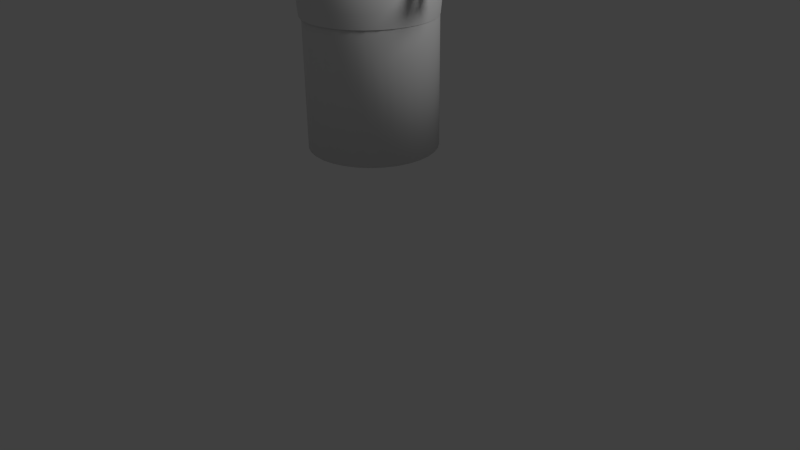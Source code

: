 # Source: placeholder_turrent.blend  (saved by Blender 2.62.0; exported with 4.5.12 LTS)
import bpy
from mathutils import Matrix  # noqa: F401  (used for matrix-valued properties, if any)

bpy.ops.wm.read_factory_settings(use_empty=True)
scene = bpy.context.scene
scene.name = 'Scene'

# ---- collections
col_collection_1 = bpy.data.collections.new('Collection 1'); scene.collection.children.link(col_collection_1)

# ---- materials (node trees are filled in below, after node groups)
mat_material = bpy.data.materials.new('Material')
mat_material.alpha_threshold = 0.0
mat_material.use_transparent_shadow = False
mat_material.roughness = 0.5
mat_material.line_color = (0.0, 0.0, 0.0, 1.0)

# ---- material node trees

# ---- world
world_world = bpy.data.worlds.new('World'); scene.world = world_world
world_world.color = (0.05088, 0.05088, 0.05088)
world_world.use_sun_shadow = False
world_world.sun_shadow_jitter_overblur = 0.0
world_world.cycles.sampling_method = 'MANUAL'
world_world.cycles.sample_map_resolution = 256

# ---- cameras
cam_camera_001 = bpy.data.cameras.new('Camera.001')
cam_camera_001.clip_end = 100.0
cam_camera_001.lens = 35.0
cam_camera_001.sensor_width = 32.0
cam_camera_001.sensor_height = 18.0
cam_camera_001.dof.focus_distance = 0.0
cam_camera_001.dof.aperture_fstop = 128.0
cam_camera = bpy.data.cameras.new('Camera')
cam_camera.clip_end = 100.0
cam_camera.lens = 35.0
cam_camera.sensor_width = 32.0
cam_camera.sensor_height = 18.0
cam_camera.ortho_scale = 7.314
cam_camera.dof.focus_distance = 0.0
cam_camera.dof.aperture_fstop = 128.0

# ---- lights
light_lamp_001 = bpy.data.lights.new('Lamp.001', 'POINT')
light_lamp_001.transmission_factor = 0.0
light_lamp_001.cutoff_distance = 30.0
light_lamp_001.energy = 100.0
light_lamp_001.shadow_buffer_clip_start = 1.001
light_lamp_001.shadow_soft_size = 1.0
light_lamp_001.shadow_maximum_resolution = 0.006
light_lamp_001.use_absolute_resolution = True
light_lamp_001.cycles.use_multiple_importance_sampling = False
light_lamp = bpy.data.lights.new('Lamp', 'POINT')
light_lamp.transmission_factor = 0.0
light_lamp.cutoff_distance = 30.0
light_lamp.energy = 100.0
light_lamp.shadow_buffer_clip_start = 1.001
light_lamp.shadow_soft_size = 1.0
light_lamp.shadow_maximum_resolution = 0.006
light_lamp.use_absolute_resolution = True
light_lamp.cycles.use_multiple_importance_sampling = False

# ---- meshes
me_cylinder = bpy.data.meshes.new('Cylinder')
me_cylinder.from_pydata([(0.6433, 0.1256, 1.181), (0.6433, 0.1068, 1.135), (0.6433, 0.06122, 1.117), (0.6433, 0.01568, 1.135), (0.6433, -0.003191, 1.181), (0.6433, 0.01568, 1.227), (0.6433, 0.06122, 1.245), (0.6433, 0.1068, 1.227), (1.178, 0.1256, 1.181), (1.178, 0.1068, 1.135), (1.178, 0.06122, 1.117), (1.178, 0.01568, 1.135), (1.178, -0.003191, 1.181), (1.178, 0.01568, 1.227), (1.178, 0.06122, 1.245), (1.178, 0.1068, 1.227), (0.6433, 0.06122, 1.181), (1.178, 0.06122, 1.181), (0.6433, -0.02848, 1.181), (0.6433, -0.04735, 1.135), (0.6433, -0.09289, 1.117), (0.6433, -0.1384, 1.135), (0.6433, -0.1573, 1.181), (0.6433, -0.1384, 1.227), (0.6433, -0.09289, 1.245), (0.6433, -0.04735, 1.227), (1.178, -0.02848, 1.181), (1.178, -0.04735, 1.135), (1.178, -0.09289, 1.117), (1.178, -0.1384, 1.135), (1.178, -0.1573, 1.181), (1.178, -0.1384, 1.227), (1.178, -0.09289, 1.245), (1.178, -0.04735, 1.227), (0.6433, -0.09289, 1.181), (1.178, -0.09289, 1.181), (4.817e-08, 0.7874, -0.7874), (0.1536, 0.7722, -0.7874), (0.3013, 0.7274, -0.7874), (0.4374, 0.6547, -0.7874), (0.5567, 0.5568, -0.7874), (0.6547, 0.4374, -0.7874), (0.7274, 0.3013, -0.7874), (0.7722, 0.1536, -0.7874), (0.7874, 6.418e-07, -0.7874), (0.7722, -0.1536, -0.7874), (0.7274, -0.3013, -0.7874), (0.6547, -0.4374, -0.7874), (0.5567, -0.5567, -0.7874), (0.4374, -0.6547, -0.7874), (0.3013, -0.7274, -0.7874), (0.1536, -0.7722, -0.7874), (-2.084e-07, -0.7874, -0.7874), (-0.1536, -0.7722, -0.7874), (-0.3013, -0.7274, -0.7874), (-0.4374, -0.6547, -0.7874), (-0.5568, -0.5567, -0.7874), (-0.6547, -0.4374, -0.7874), (-0.7274, -0.3013, -0.7874), (-0.7722, -0.1536, -0.7874), (-0.7874, 1.343e-06, -0.7874), (-0.7722, 0.1536, -0.7874), (-0.7274, 0.3013, -0.7874), (-0.6547, 0.4374, -0.7874), (-0.5567, 0.5568, -0.7874), (-0.4374, 0.6547, -0.7874), (-0.3013, 0.7274, -0.7874), (-0.1536, 0.7722, -0.7874), (1.312e-06, 0.7874, 0.7874), (0.1536, 0.7722, 0.7874), (0.3013, 0.7274, 0.7874), (0.4374, 0.6547, 0.7874), (0.5568, 0.5567, 0.7874), (0.6547, 0.4374, 0.7874), (0.7274, 0.3013, 0.7874), (0.7722, 0.1536, 0.7874), (0.7874, -1.185e-06, 0.7874), (0.7722, -0.1536, 0.7874), (0.7274, -0.3013, 0.7874), (0.6547, -0.4374, 0.7874), (0.5567, -0.5567, 0.7874), (0.4374, -0.6547, 0.7874), (0.3013, -0.7274, 0.7874), (0.1536, -0.7722, 0.7874), (7.803e-07, -0.7874, 0.7874), (-0.1536, -0.7722, 0.7874), (-0.3013, -0.7274, 0.7874), (-0.4374, -0.6547, 0.7874), (-0.5567, -0.5568, 0.7874), (-0.6547, -0.4374, 0.7874), (-0.7274, -0.3013, 0.7874), (-0.7722, -0.1536, 0.7874), (-0.7874, -2.65e-06, 0.7874), (-0.7722, 0.1536, 0.7874), (-0.7274, 0.3013, 0.7874), (-0.6547, 0.4374, 0.7874), (-0.5568, 0.5567, 0.7874), (-0.4374, 0.6547, 0.7874), (-0.3013, 0.7274, 0.7874), (-0.1536, 0.7722, 0.7874), (4.817e-08, 5.824e-07, -0.7874), (0.779, 0.1495, 0.7812), (0.7944, 0.1525, 0.9413), (0.779, 0.1495, 1.101), (0.7331, 0.1403, 1.255), (0.6588, 0.1255, 1.397), (0.5586, 0.1056, 1.522), (0.4366, 0.08137, 1.624), (0.2975, 0.05368, 1.7), (0.1464, 0.02364, 1.746), (0.1373, 0.05368, 1.746), (0.2796, 0.1126, 1.7), (0.4107, 0.1669, 1.624), (0.5256, 0.2145, 1.522), (0.6199, 0.2536, 1.397), (0.69, 0.2826, 1.255), (0.7331, 0.3005, 1.101), (0.7477, 0.3065, 0.9413), (0.7331, 0.3005, 0.7812), (0.6588, 0.4397, 0.7812), (0.6719, 0.4484, 0.9413), (0.6588, 0.4397, 1.101), (0.6199, 0.4137, 1.255), (0.5568, 0.3716, 1.397), (0.472, 0.3149, 1.522), (0.3685, 0.2458, 1.624), (0.2506, 0.1669, 1.7), (0.1225, 0.08137, 1.746), (0.1026, 0.1056, 1.746), (0.2115, 0.2145, 1.7), (0.3118, 0.3149, 1.624), (0.3998, 0.4028, 1.522), (0.472, 0.475, 1.397), (0.5256, 0.5286, 1.255), (0.5586, 0.5617, 1.101), (0.5698, 0.5728, 0.9413), (0.5586, 0.5617, 0.7812), (0.4366, 0.6618, 0.7812), (0.4454, 0.6749, 0.9413), (0.4366, 0.6618, 1.101), (0.4107, 0.6229, 1.255), (0.3685, 0.5599, 1.397), (0.3118, 0.475, 1.522), (0.2427, 0.3716, 1.624), (0.1639, 0.2536, 1.7), (0.07835, 0.1255, 1.746), (0.05066, 0.1403, 1.746), (0.1096, 0.2826, 1.7), (0.1639, 0.4137, 1.624), (0.2115, 0.5286, 1.522), (0.2506, 0.6229, 1.397), (0.2796, 0.693, 1.255), (0.2975, 0.7362, 1.101), (0.3035, 0.7507, 0.9413), (0.2975, 0.7362, 0.7812), (0.1464, 0.782, 0.7812), (0.1495, 0.7974, 0.9413), (0.1464, 0.782, 1.101), (0.1373, 0.7362, 1.255), (0.1225, 0.6618, 1.397), (0.1026, 0.5617, 1.522), (0.07835, 0.4397, 1.624), (0.05066, 0.3005, 1.7), (0.02062, 0.1495, 1.746), (-0.01062, 0.1525, 1.746), (-0.01062, 0.3065, 1.7), (-0.01062, 0.4484, 1.624), (-0.01062, 0.5728, 1.522), (-0.01062, 0.6749, 1.397), (-0.01062, 0.7507, 1.255), (-0.01062, 0.7974, 1.101), (-0.01062, 0.8132, 0.9413), (-0.01062, 0.7974, 0.7812), (-0.1677, 0.782, 0.7812), (-0.1708, 0.7974, 0.9413), (-0.1677, 0.782, 1.101), (-0.1586, 0.7362, 1.255), (-0.1438, 0.6618, 1.397), (-0.1239, 0.5617, 1.522), (-0.09958, 0.4397, 1.624), (-0.0719, 0.3005, 1.7), (-0.04186, 0.1495, 1.746), (-0.0719, 0.1403, 1.746), (-0.1308, 0.2826, 1.7), (-0.1851, 0.4137, 1.624), (-0.2327, 0.5286, 1.522), (-0.2718, 0.6229, 1.397), (-0.3008, 0.693, 1.255), (-0.3187, 0.7362, 1.101), (-0.3247, 0.7507, 0.9413), (-0.3187, 0.7362, 0.7812), (-0.4579, 0.6618, 0.7812), (-0.4666, 0.6749, 0.9413), (-0.4579, 0.6618, 1.101), (-0.4319, 0.6229, 1.255), (-0.3898, 0.5599, 1.397), (-0.3331, 0.475, 1.522), (-0.264, 0.3716, 1.624), (-0.1851, 0.2536, 1.7), (-0.09958, 0.1255, 1.746), (-0.1239, 0.1056, 1.746), (-0.2327, 0.2145, 1.7), (-0.3331, 0.3149, 1.624), (-0.421, 0.4028, 1.522), (-0.4932, 0.475, 1.397), (-0.5468, 0.5286, 1.255), (-0.5799, 0.5617, 1.101), (-0.591, 0.5728, 0.9413), (-0.5799, 0.5617, 0.7812), (-0.68, 0.4397, 0.7812), (-0.6931, 0.4484, 0.9413), (-0.68, 0.4397, 1.101), (-0.6412, 0.4137, 1.255), (-0.5781, 0.3716, 1.397), (-0.4932, 0.3149, 1.522), (-0.3898, 0.2458, 1.624), (-0.2718, 0.1669, 1.7), (-0.1438, 0.08137, 1.746), (-0.1586, 0.05368, 1.746), (-0.3008, 0.1126, 1.7), (-0.4319, 0.1669, 1.624), (-0.5468, 0.2145, 1.522), (-0.6412, 0.2536, 1.397), (-0.7112, 0.2826, 1.255), (-0.7544, 0.3005, 1.101), (-0.769, 0.3065, 0.9413), (-0.7544, 0.3005, 0.7812), (-0.8002, 0.1495, 0.7812), (-0.8157, 0.1525, 0.9413), (-0.8002, 0.1495, 1.101), (-0.7544, 0.1403, 1.255), (-0.68, 0.1255, 1.397), (-0.5799, 0.1056, 1.522), (-0.4579, 0.08137, 1.624), (-0.3187, 0.05368, 1.7), (-0.1677, 0.02364, 1.746), (-0.1708, -0.007598, 1.746), (-0.3247, -0.007598, 1.7), (-0.4666, -0.007598, 1.624), (-0.591, -0.007598, 1.522), (-0.6931, -0.007598, 1.397), (-0.769, -0.007599, 1.255), (-0.8157, -0.007599, 1.101), (-0.8314, -0.007598, 0.9413), (-0.8157, -0.007598, 0.7812), (-0.8002, -0.1647, 0.7812), (-0.8157, -0.1677, 0.9413), (-0.8002, -0.1647, 1.101), (-0.7544, -0.1555, 1.255), (-0.68, -0.1407, 1.397), (-0.5799, -0.1208, 1.522), (-0.4579, -0.09656, 1.624), (-0.3187, -0.06888, 1.7), (-0.1677, -0.03884, 1.746), (-0.1586, -0.06888, 1.746), (-0.3008, -0.1278, 1.7), (-0.4319, -0.1821, 1.624), (-0.5468, -0.2297, 1.522), (-0.6412, -0.2688, 1.397), (-0.7112, -0.2978, 1.255), (-0.7544, -0.3157, 1.101), (-0.769, -0.3217, 0.9413), (-0.7544, -0.3157, 0.7812), (-0.68, -0.4549, 0.7812), (-0.6931, -0.4636, 0.9413), (-0.68, -0.4549, 1.101), (-0.6412, -0.4289, 1.255), (-0.5781, -0.3868, 1.397), (-0.4932, -0.3301, 1.522), (-0.3898, -0.261, 1.624), (-0.2718, -0.1821, 1.7), (-0.1438, -0.09656, 1.746), (-0.1239, -0.1208, 1.746), (-0.2327, -0.2297, 1.7), (-0.3331, -0.3301, 1.624), (-0.421, -0.418, 1.522), (-0.4932, -0.4902, 1.397), (-0.5468, -0.5438, 1.255), (-0.5799, -0.5769, 1.101), (-0.591, -0.588, 0.9413), (-0.5799, -0.5769, 0.7812), (-0.4579, -0.677, 0.7812), (-0.4666, -0.6901, 0.9413), (-0.4579, -0.677, 1.101), (-0.4319, -0.6381, 1.255), (-0.3898, -0.5751, 1.397), (-0.3331, -0.4902, 1.522), (-0.264, -0.3868, 1.624), (-0.1851, -0.2688, 1.7), (-0.09958, -0.1407, 1.746), (-0.0719, -0.1555, 1.746), (-0.1308, -0.2978, 1.7), (-0.1851, -0.4289, 1.624), (-0.2327, -0.5438, 1.522), (-0.2718, -0.6381, 1.397), (-0.3008, -0.7082, 1.255), (-0.3187, -0.7514, 1.101), (-0.3247, -0.7659, 0.9413), (-0.3187, -0.7514, 0.7812), (-0.1677, -0.7972, 0.7812), (-0.1708, -0.8126, 0.9413), (-0.1677, -0.7972, 1.101), (-0.1586, -0.7514, 1.255), (-0.1438, -0.677, 1.397), (-0.1239, -0.5769, 1.522), (-0.09958, -0.4549, 1.624), (-0.0719, -0.3157, 1.7), (-0.04186, -0.1647, 1.746), (-0.01062, -0.1677, 1.746), (-0.01062, -0.3217, 1.7), (-0.01062, -0.4636, 1.624), (-0.01062, -0.588, 1.522), (-0.01062, -0.6901, 1.397), (-0.01062, -0.7659, 1.255), (-0.01062, -0.8126, 1.101), (-0.01062, -0.8284, 0.9413), (-0.01062, -0.8126, 0.7812), (0.1464, -0.7972, 0.7812), (0.1495, -0.8126, 0.9413), (0.1464, -0.7972, 1.101), (0.1373, -0.7514, 1.255), (0.1225, -0.677, 1.397), (0.1026, -0.5769, 1.522), (0.07835, -0.4549, 1.624), (0.05066, -0.3157, 1.7), (0.02062, -0.1647, 1.746), (0.05066, -0.1555, 1.746), (0.1096, -0.2978, 1.7), (0.1639, -0.4289, 1.624), (0.2115, -0.5438, 1.522), (0.2506, -0.6381, 1.397), (0.2796, -0.7082, 1.255), (0.2975, -0.7514, 1.101), (0.3035, -0.7659, 0.9413), (0.2975, -0.7514, 0.7812), (0.4366, -0.677, 0.7812), (0.4454, -0.6901, 0.9413), (0.4366, -0.677, 1.101), (0.4107, -0.6381, 1.255), (0.3685, -0.5751, 1.397), (0.3118, -0.4902, 1.522), (0.2427, -0.3868, 1.624), (0.1639, -0.2688, 1.7), (0.07835, -0.1407, 1.746), (0.1026, -0.1208, 1.746), (0.2115, -0.2297, 1.7), (0.3118, -0.3301, 1.624), (0.3998, -0.418, 1.522), (0.472, -0.4902, 1.397), (0.5256, -0.5438, 1.255), (0.5586, -0.5769, 1.101), (0.5698, -0.588, 0.9413), (0.5586, -0.5769, 0.7812), (0.6588, -0.4549, 0.7812), (0.6719, -0.4636, 0.9413), (0.6588, -0.4549, 1.101), (0.6199, -0.4289, 1.255), (0.5568, -0.3868, 1.397), (0.472, -0.3301, 1.522), (0.3685, -0.261, 1.624), (0.2506, -0.1821, 1.7), (0.1225, -0.09656, 1.746), (0.1373, -0.06888, 1.746), (0.2796, -0.1278, 1.7), (0.4107, -0.1821, 1.624), (0.5256, -0.2297, 1.522), (0.6199, -0.2688, 1.397), (0.69, -0.2978, 1.255), (0.7331, -0.3157, 1.101), (0.7477, -0.3217, 0.9413), (0.7331, -0.3157, 0.7812), (0.779, -0.1647, 0.7812), (0.7944, -0.1677, 0.9413), (0.779, -0.1647, 1.101), (0.7331, -0.1555, 1.255), (0.6588, -0.1407, 1.397), (0.5586, -0.1208, 1.522), (0.4366, -0.09656, 1.624), (0.2975, -0.06888, 1.7), (0.1464, -0.03884, 1.746), (-0.01062, -0.007598, 1.762), (0.1495, -0.007598, 1.746), (0.3035, -0.007598, 1.7), (0.4454, -0.007598, 1.624), (0.5698, -0.007598, 1.522), (0.6719, -0.007598, 1.397), (0.7477, -0.007598, 1.255), (0.7944, -0.007598, 1.101), (0.8102, -0.007598, 0.9413), (0.7944, -0.007598, 0.7812), (-8.664, -0.2432, -4.138)], [], [(16, 0, 1), (17, 9, 8), (16, 1, 2), (17, 10, 9), (16, 2, 3), (17, 11, 10), (16, 3, 4), (17, 12, 11), (16, 4, 5), (17, 13, 12), (16, 5, 6), (17, 14, 13), (16, 6, 7), (17, 15, 14), (7, 0, 16), (17, 8, 15), (0, 8, 9, 1), (1, 9, 10, 2), (2, 10, 11, 3), (3, 11, 12, 4), (4, 12, 13, 5), (5, 13, 14, 6), (6, 14, 15, 7), (8, 0, 7, 15), (34, 18, 19), (35, 27, 26), (34, 19, 20), (35, 28, 27), (34, 20, 21), (35, 29, 28), (34, 21, 22), (35, 30, 29), (34, 22, 23), (35, 31, 30), (34, 23, 24), (35, 32, 31), (34, 24, 25), (35, 33, 32), (25, 18, 34), (35, 26, 33), (18, 26, 27, 19), (19, 27, 28, 20), (20, 28, 29, 21), (21, 29, 30, 22), (22, 30, 31, 23), (23, 31, 32, 24), (24, 32, 33, 25), (26, 18, 25, 33), (100, 36, 37), (100, 37, 38), (100, 38, 39), (100, 39, 40), (100, 40, 41), (100, 41, 42), (100, 42, 43), (100, 43, 44), (100, 44, 45), (100, 45, 46), (100, 46, 47), (100, 47, 48), (100, 48, 49), (100, 49, 50), (100, 50, 51), (100, 51, 52), (100, 52, 53), (100, 53, 54), (100, 54, 55), (100, 55, 56), (100, 56, 57), (100, 57, 58), (100, 58, 59), (100, 59, 60), (100, 60, 61), (100, 61, 62), (100, 62, 63), (100, 63, 64), (100, 64, 65), (100, 65, 66), (100, 66, 67), (67, 36, 100), (36, 68, 69, 37), (37, 69, 70, 38), (38, 70, 71, 39), (39, 71, 72, 40), (40, 72, 73, 41), (41, 73, 74, 42), (42, 74, 75, 43), (43, 75, 76, 44), (44, 76, 77, 45), (45, 77, 78, 46), (46, 78, 79, 47), (47, 79, 80, 48), (48, 80, 81, 49), (49, 81, 82, 50), (50, 82, 83, 51), (51, 83, 84, 52), (52, 84, 85, 53), (53, 85, 86, 54), (54, 86, 87, 55), (55, 87, 88, 56), (56, 88, 89, 57), (57, 89, 90, 58), (58, 90, 91, 59), (59, 91, 92, 60), (60, 92, 93, 61), (61, 93, 94, 62), (62, 94, 95, 63), (63, 95, 96, 64), (64, 96, 97, 65), (65, 97, 98, 66), (66, 98, 99, 67), (68, 36, 67, 99), (101, 102, 388, 389), (387, 388, 102, 103), (385, 386, 104, 105), (384, 385, 105, 106), (383, 384, 106, 107), (382, 383, 107, 108), (381, 382, 108, 109), (380, 381, 109), (380, 109, 110), (109, 108, 111, 110), (108, 107, 112, 111), (107, 106, 113, 112), (106, 105, 114, 113), (105, 104, 115, 114), (104, 103, 116, 115), (103, 102, 117, 116), (102, 101, 118, 117), (117, 118, 119, 120), (116, 117, 120, 121), (115, 116, 121, 122), (114, 115, 122, 123), (113, 114, 123, 124), (112, 113, 124, 125), (111, 112, 125, 126), (110, 111, 126, 127), (380, 110, 127), (380, 127, 128), (127, 126, 129, 128), (126, 125, 130, 129), (125, 124, 131, 130), (124, 123, 132, 131), (123, 122, 133, 132), (122, 121, 134, 133), (121, 120, 135, 134), (120, 119, 136, 135), (135, 136, 137, 138), (134, 135, 138, 139), (133, 134, 139, 140), (132, 133, 140, 141), (131, 132, 141, 142), (130, 131, 142, 143), (129, 130, 143, 144), (128, 129, 144, 145), (380, 128, 145), (380, 145, 146), (145, 144, 147, 146), (144, 143, 148, 147), (143, 142, 149, 148), (142, 141, 150, 149), (141, 140, 151, 150), (140, 139, 152, 151), (139, 138, 153, 152), (138, 137, 154, 153), (153, 154, 155, 156), (152, 153, 156, 157), (151, 152, 157, 158), (150, 151, 158, 159), (149, 150, 159, 160), (148, 149, 160, 161), (147, 148, 161, 162), (146, 147, 162, 163), (380, 146, 163), (380, 163, 164), (163, 162, 165, 164), (162, 161, 166, 165), (161, 160, 167, 166), (160, 159, 168, 167), (159, 158, 169, 168), (158, 157, 170, 169), (157, 156, 171, 170), (156, 155, 172, 171), (171, 172, 173, 174), (170, 171, 174, 175), (169, 170, 175, 176), (168, 169, 176, 177), (167, 168, 177, 178), (166, 167, 178, 179), (165, 166, 179, 180), (164, 165, 180, 181), (380, 164, 181), (380, 181, 182), (181, 180, 183, 182), (180, 179, 184, 183), (179, 178, 185, 184), (178, 177, 186, 185), (177, 176, 187, 186), (176, 175, 188, 187), (175, 174, 189, 188), (174, 173, 190, 189), (189, 190, 191, 192), (188, 189, 192, 193), (187, 188, 193, 194), (186, 187, 194, 195), (185, 186, 195, 196), (184, 185, 196, 197), (183, 184, 197, 198), (182, 183, 198, 199), (380, 182, 199), (380, 199, 200), (199, 198, 201, 200), (198, 197, 202, 201), (197, 196, 203, 202), (196, 195, 204, 203), (195, 194, 205, 204), (194, 193, 206, 205), (193, 192, 207, 206), (192, 191, 208, 207), (207, 208, 209, 210), (206, 207, 210, 211), (205, 206, 211, 212), (204, 205, 212, 213), (203, 204, 213, 214), (202, 203, 214, 215), (201, 202, 215, 216), (200, 201, 216, 217), (380, 200, 217), (380, 217, 218), (217, 216, 219, 218), (216, 215, 220, 219), (215, 214, 221, 220), (214, 213, 222, 221), (213, 212, 223, 222), (212, 211, 224, 223), (211, 210, 225, 224), (210, 209, 226, 225), (225, 226, 227, 228), (224, 225, 228, 229), (223, 224, 229, 230), (222, 223, 230, 231), (221, 222, 231, 232), (220, 221, 232, 233), (219, 220, 233, 234), (218, 219, 234, 235), (380, 218, 235), (380, 235, 236), (235, 234, 237, 236), (234, 233, 238, 237), (233, 232, 239, 238), (232, 231, 240, 239), (231, 230, 241, 240), (230, 229, 242, 241), (229, 228, 243, 242), (228, 227, 244, 243), (243, 244, 245, 246), (242, 243, 246, 247), (241, 242, 247, 248), (240, 241, 248, 249), (239, 240, 249, 250), (238, 239, 250, 251), (237, 238, 251, 252), (236, 237, 252, 253), (380, 236, 253), (380, 253, 254), (253, 252, 255, 254), (252, 251, 256, 255), (251, 250, 257, 256), (250, 249, 258, 257), (249, 248, 259, 258), (248, 247, 260, 259), (247, 246, 261, 260), (246, 245, 262, 261), (261, 262, 263, 264), (260, 261, 264, 265), (259, 260, 265, 266), (258, 259, 266, 267), (257, 258, 267, 268), (256, 257, 268, 269), (255, 256, 269, 270), (254, 255, 270, 271), (380, 254, 271), (380, 271, 272), (271, 270, 273, 272), (270, 269, 274, 273), (269, 268, 275, 274), (268, 267, 276, 275), (267, 266, 277, 276), (266, 265, 278, 277), (265, 264, 279, 278), (264, 263, 280, 279), (279, 280, 281, 282), (278, 279, 282, 283), (277, 278, 283, 284), (276, 277, 284, 285), (275, 276, 285, 286), (274, 275, 286, 287), (273, 274, 287, 288), (272, 273, 288, 289), (380, 272, 289), (380, 289, 290), (289, 288, 291, 290), (288, 287, 292, 291), (287, 286, 293, 292), (286, 285, 294, 293), (285, 284, 295, 294), (284, 283, 296, 295), (283, 282, 297, 296), (282, 281, 298, 297), (297, 298, 299, 300), (296, 297, 300, 301), (295, 296, 301, 302), (294, 295, 302, 303), (293, 294, 303, 304), (292, 293, 304, 305), (291, 292, 305, 306), (290, 291, 306, 307), (380, 290, 307), (380, 307, 308), (307, 306, 309, 308), (306, 305, 310, 309), (305, 304, 311, 310), (304, 303, 312, 311), (303, 302, 313, 312), (302, 301, 314, 313), (301, 300, 315, 314), (300, 299, 316, 315), (315, 316, 317, 318), (314, 315, 318, 319), (313, 314, 319, 320), (312, 313, 320, 321), (311, 312, 321, 322), (310, 311, 322, 323), (309, 310, 323, 324), (308, 309, 324, 325), (380, 308, 325), (380, 325, 326), (325, 324, 327, 326), (324, 323, 328, 327), (323, 322, 329, 328), (322, 321, 330, 329), (321, 320, 331, 330), (320, 319, 332, 331), (319, 318, 333, 332), (318, 317, 334, 333), (333, 334, 335, 336), (332, 333, 336, 337), (331, 332, 337, 338), (330, 331, 338, 339), (329, 330, 339, 340), (328, 329, 340, 341), (327, 328, 341, 342), (326, 327, 342, 343), (380, 326, 343), (380, 343, 344), (343, 342, 345, 344), (342, 341, 346, 345), (341, 340, 347, 346), (340, 339, 348, 347), (339, 338, 349, 348), (338, 337, 350, 349), (337, 336, 351, 350), (336, 335, 352, 351), (351, 352, 353, 354), (350, 351, 354, 355), (349, 350, 355, 356), (348, 349, 356, 357), (347, 348, 357, 358), (346, 347, 358, 359), (345, 346, 359, 360), (344, 345, 360, 361), (380, 344, 361), (380, 361, 362), (361, 360, 363, 362), (360, 359, 364, 363), (359, 358, 365, 364), (358, 357, 366, 365), (357, 356, 367, 366), (356, 355, 368, 367), (355, 354, 369, 368), (354, 353, 370, 369), (369, 370, 371, 372), (368, 369, 372, 373), (367, 368, 373, 374), (366, 367, 374, 375), (365, 366, 375, 376), (364, 365, 376, 377), (363, 364, 377, 378), (362, 363, 378, 379), (380, 362, 379), (380, 379, 381), (379, 378, 382, 381), (378, 377, 383, 382), (377, 376, 384, 383), (376, 375, 385, 384), (375, 374, 386, 385), (373, 372, 388, 387), (372, 371, 389, 388)])
me_cylinder.polygons.foreach_set('use_smooth', [0, 0, 0, 0, 0, 0, 0, 0, 0, 0, 0, 0, 0, 0, 0, 0, 0, 0, 0, 0, 0, 0, 0, 0, 0, 0, 0, 0, 0, 0, 0, 0, 0, 0, 0, 0, 0, 0, 0, 0, 0, 0, 0, 0, 0, 0, 0, 0, 1, 1, 1, 1, 1, 1, 1, 1, 1, 1, 1, 1, 1, 1, 1, 1, 1, 1, 1, 1, 1, 1, 1, 1, 1, 1, 1, 1, 1, 1, 1, 1, 1, 1, 1, 1, 1, 1, 1, 1, 1, 1, 1, 1, 1, 1, 1, 1, 1, 1, 1, 1, 1, 1, 1, 1, 1, 1, 1, 1, 1, 1, 1, 1, 1, 1, 1, 1, 1, 1, 1, 1, 1, 1, 1, 1, 1, 1, 1, 1, 1, 1, 1, 1, 1, 1, 1, 1, 1, 1, 1, 1, 1, 1, 1, 1, 1, 1, 1, 1, 1, 1, 1, 1, 1, 1, 1, 1, 1, 1, 1, 1, 1, 1, 1, 1, 1, 1, 1, 1, 1, 1, 1, 1, 1, 1, 1, 1, 1, 1, 1, 1, 1, 1, 1, 1, 1, 1, 1, 1, 1, 1, 1, 1, 1, 1, 1, 1, 1, 1, 1, 1, 1, 1, 1, 1, 1, 1, 1, 1, 1, 1, 1, 1, 1, 1, 1, 1, 1, 1, 1, 1, 1, 1, 1, 1, 1, 1, 1, 1, 1, 1, 1, 1, 1, 1, 1, 1, 1, 1, 1, 1, 1, 1, 1, 1, 1, 1, 1, 1, 1, 1, 1, 1, 1, 1, 1, 1, 1, 1, 1, 1, 1, 1, 1, 1, 1, 1, 1, 1, 1, 1, 1, 1, 1, 1, 1, 1, 1, 1, 1, 1, 1, 1, 1, 1, 1, 1, 1, 1, 1, 1, 1, 1, 1, 1, 1, 1, 1, 1, 1, 1, 1, 1, 1, 1, 1, 1, 1, 1, 1, 1, 1, 1, 1, 1, 1, 1, 1, 1, 1, 1, 1, 1, 1, 1, 1, 1, 1, 1, 1, 1, 1, 1, 1, 1, 1, 1, 1, 1, 1, 1, 1, 1, 1, 1, 1, 1, 1, 1, 1, 1, 1, 1, 1, 1, 1, 1, 1, 1, 1, 1, 1, 1, 1, 1, 1, 1, 1, 1, 1, 1, 1, 1, 1, 1, 1, 1, 1, 1, 1, 1, 1, 1, 1, 1, 1, 1, 1, 1, 1, 1, 1, 1, 1, 1, 1, 1, 1, 1])
_uv = me_cylinder.uv_layers.new(name='UVMap')
_uv.uv.foreach_set('vector', [0.5419, 0.7721, 0.5812, 0.7721, 0.5697, 0.7542, 0.5419, 0.7721, 0.5697, 0.7542, 0.5812, 0.7721, 0.5419, 0.7721, 0.5697, 0.7542, 0.5419, 0.7468, 0.5419, 0.7721, 0.5419, 0.7468, 0.5697, 0.7542, 0.5419, 0.7721, 0.5419, 0.7468, 0.5142, 0.7542, 0.5419, 0.7721, 0.5142, 0.7542, 0.5419, 0.7468, 0.5419, 0.7721, 0.5142, 0.7542, 0.5027, 0.7721, 0.5419, 0.7721, 0.5027, 0.7721, 0.5142, 0.7542, 0.5419, 0.7721, 0.5027, 0.7721, 0.5142, 0.7899, 0.5419, 0.7721, 0.5142, 0.7899, 0.5027, 0.7721, 0.5419, 0.7721, 0.5142, 0.7899, 0.5419, 0.7973, 0.5419, 0.7721, 0.5419, 0.7973, 0.5142, 0.7899, 0.5419, 0.7721, 0.5419, 0.7973, 0.5697, 0.7899, 0.5419, 0.7721, 0.5697, 0.7899, 0.5419, 0.7973, 0.5697, 0.7899, 0.5812, 0.7721, 0.5419, 0.7721, 0.5419, 0.7721, 0.5812, 0.7721, 0.5697, 0.7899, 0.5812, 0.7721, 0.5812, 0.7721, 0.5697, 0.7542, 0.5697, 0.7542, 0.5697, 0.7542, 0.5697, 0.7542, 0.5419, 0.7468, 0.5419, 0.7468, 0.5419, 0.7468, 0.5419, 0.7468, 0.5142, 0.7542, 0.5142, 0.7542, 0.5142, 0.7542, 0.5142, 0.7542, 0.5027, 0.7721, 0.5027, 0.7721, 0.5027, 0.7721, 0.5027, 0.7721, 0.5142, 0.7899, 0.5142, 0.7899, 0.5142, 0.7899, 0.5142, 0.7899, 0.5419, 0.7973, 0.5419, 0.7973, 0.5419, 0.7973, 0.5419, 0.7973, 0.5697, 0.7899, 0.5697, 0.7899, 0.5812, 0.7721, 0.5812, 0.7721, 0.5697, 0.7899, 0.5697, 0.7899, 0.448, 0.7721, 0.4873, 0.7721, 0.4758, 0.7542, 0.448, 0.7721, 0.4758, 0.7542, 0.4873, 0.7721, 0.448, 0.7721, 0.4758, 0.7542, 0.448, 0.7468, 0.448, 0.7721, 0.448, 0.7468, 0.4758, 0.7542, 0.448, 0.7721, 0.448, 0.7468, 0.4203, 0.7542, 0.448, 0.7721, 0.4203, 0.7542, 0.448, 0.7468, 0.448, 0.7721, 0.4203, 0.7542, 0.4088, 0.7721, 0.448, 0.7721, 0.4088, 0.7721, 0.4203, 0.7542, 0.448, 0.7721, 0.4088, 0.7721, 0.4203, 0.7899, 0.448, 0.7721, 0.4203, 0.7899, 0.4088, 0.7721, 0.448, 0.7721, 0.4203, 0.7899, 0.448, 0.7973, 0.448, 0.7721, 0.448, 0.7973, 0.4203, 0.7899, 0.448, 0.7721, 0.448, 0.7973, 0.4758, 0.7899, 0.448, 0.7721, 0.4758, 0.7899, 0.448, 0.7973, 0.4758, 0.7899, 0.4873, 0.7721, 0.448, 0.7721, 0.448, 0.7721, 0.4873, 0.7721, 0.4758, 0.7899, 0.4873, 0.7721, 0.4873, 0.7721, 0.4758, 0.7542, 0.4758, 0.7542, 0.4758, 0.7542, 0.4758, 0.7542, 0.448, 0.7468, 0.448, 0.7468, 0.448, 0.7468, 0.448, 0.7468, 0.4203, 0.7542, 0.4203, 0.7542, 0.4203, 0.7542, 0.4203, 0.7542, 0.4088, 0.7721, 0.4088, 0.7721, 0.4088, 0.7721, 0.4088, 0.7721, 0.4203, 0.7899, 0.4203, 0.7899, 0.4203, 0.7899, 0.4203, 0.7899, 0.448, 0.7973, 0.448, 0.7973, 0.448, 0.7973, 0.448, 0.7973, 0.4758, 0.7899, 0.4758, 0.7899, 0.4873, 0.7721, 0.4873, 0.7721, 0.4758, 0.7899, 0.4758, 0.7899, 0.5046, 0.0, 0.9842, 0.0, 0.975, 0.0, 0.5046, 0.0, 0.975, 0.0, 0.9477, 0.0, 0.5046, 0.0, 0.9477, 0.0, 0.9034, 0.0, 0.5046, 0.0, 0.9034, 0.0, 0.8438, 0.0, 0.5046, 0.0, 0.8438, 0.0, 0.7711, 0.0, 0.5046, 0.0, 0.7711, 0.0, 0.6882, 0.0, 0.5046, 0.0, 0.6882, 0.0, 0.5982, 0.0, 0.5046, 0.0, 0.5982, 0.0, 0.5046, 0.0, 0.5046, 0.0, 0.5046, 0.0, 0.4111, 0.0, 0.5046, 0.0, 0.4111, 0.0, 0.3211, 0.0, 0.5046, 0.0, 0.3211, 0.0, 0.2382, 0.0, 0.5046, 0.0, 0.2382, 0.0, 0.1655, 0.0, 0.5046, 0.0, 0.1655, 0.0, 0.1058, 0.0, 0.5046, 0.0, 0.1058, 0.0, 0.06152, 0.0, 0.5046, 0.0, 0.06152, 0.0, 0.03422, 0.0, 0.5046, 0.0, 0.03422, 0.0, 0.02501, 0.0, 0.5046, 0.0, 0.02501, 0.0, 0.03422, 0.0, 0.5046, 0.0, 0.03422, 0.0, 0.06152, 0.0, 0.5046, 0.0, 0.06152, 0.0, 0.1058, 0.0, 0.5046, 0.0, 0.1058, 0.0, 0.1655, 0.0, 0.5046, 0.0, 0.1655, 0.0, 0.2382, 0.0, 0.5046, 0.0, 0.2382, 0.0, 0.3211, 0.0, 0.5046, 0.0, 0.3211, 0.0, 0.4111, 0.0, 0.5046, 0.0, 0.4111, 0.0, 0.5046, 0.0, 0.5046, 0.0, 0.5046, 0.0, 0.5982, 0.0, 0.5046, 0.0, 0.5982, 0.0, 0.6882, 0.0, 0.5046, 0.0, 0.6882, 0.0, 0.7711, 0.0, 0.5046, 0.0, 0.7711, 0.0, 0.8438, 0.0, 0.5046, 0.0, 0.8438, 0.0, 0.9034, 0.0, 0.5046, 0.0, 0.9034, 0.0, 0.9477, 0.0, 0.5046, 0.0, 0.9477, 0.0, 0.975, 0.0, 0.975, 0.0, 0.9842, 0.0, 0.5046, 0.0, 0.9842, 0.0, 0.9842, 0.6177, 0.975, 0.6177, 0.975, 0.0, 0.975, 0.0, 0.975, 0.6177, 0.9477, 0.6177, 0.9477, 0.0, 0.9477, 0.0, 0.9477, 0.6177, 0.9034, 0.6177, 0.9034, 0.0, 0.9034, 0.0, 0.9034, 0.6177, 0.8438, 0.6177, 0.8438, 0.0, 0.8438, 0.0, 0.8438, 0.6177, 0.7711, 0.6177, 0.7711, 0.0, 0.7711, 0.0, 0.7711, 0.6177, 0.6882, 0.6177, 0.6882, 0.0, 0.6882, 0.0, 0.6882, 0.6177, 0.5982, 0.6177, 0.5982, 0.0, 0.5982, 0.0, 0.5982, 0.6177, 0.5046, 0.6177, 0.5046, 0.0, 0.5046, 0.0, 0.5046, 0.6177, 0.4111, 0.6177, 0.4111, 0.0, 0.4111, 0.0, 0.4111, 0.6177, 0.3211, 0.6177, 0.3211, 0.0, 0.3211, 0.0, 0.3211, 0.6177, 0.2382, 0.6177, 0.2382, 0.0, 0.2382, 0.0, 0.2382, 0.6177, 0.1655, 0.6177, 0.1655, 0.0, 0.1655, 0.0, 0.1655, 0.6177, 0.1058, 0.6177, 0.1058, 0.0, 0.1058, 0.0, 0.1058, 0.6177, 0.06152, 0.6177, 0.06152, 0.0, 0.06152, 0.0, 0.06152, 0.6177, 0.03422, 0.6177, 0.03422, 0.0, 0.03422, 0.0, 0.03422, 0.6177, 0.02501, 0.6177, 0.02501, 0.0, 0.02501, 0.0, 0.02501, 0.6177, 0.03422, 0.6177, 0.03422, 0.0, 0.03422, 0.0, 0.03422, 0.6177, 0.06152, 0.6177, 0.06152, 0.0, 0.06152, 0.0, 0.06152, 0.6177, 0.1058, 0.6177, 0.1058, 0.0, 0.1058, 0.0, 0.1058, 0.6177, 0.1655, 0.6177, 0.1655, 0.0, 0.1655, 0.0, 0.1655, 0.6177, 0.2382, 0.6177, 0.2382, 0.0, 0.2382, 0.0, 0.2382, 0.6177, 0.3211, 0.6177, 0.3211, 0.0, 0.3211, 0.0, 0.3211, 0.6177, 0.4111, 0.6177, 0.4111, 0.0, 0.4111, 0.0, 0.4111, 0.6177, 0.5046, 0.6177, 0.5046, 0.0, 0.5046, 0.0, 0.5046, 0.6177, 0.5982, 0.6177, 0.5982, 0.0, 0.5982, 0.0, 0.5982, 0.6177, 0.6882, 0.6177, 0.6882, 0.0, 0.6882, 0.0, 0.6882, 0.6177, 0.7711, 0.6177, 0.7711, 0.0, 0.7711, 0.0, 0.7711, 0.6177, 0.8438, 0.6177, 0.8438, 0.0, 0.8438, 0.0, 0.8438, 0.6177, 0.9034, 0.6177, 0.9034, 0.0, 0.9034, 0.0, 0.9034, 0.6177, 0.9477, 0.6177, 0.9477, 0.0, 0.9477, 0.0, 0.9477, 0.6177, 0.975, 0.6177, 0.975, 0.0, 0.9842, 0.6177, 0.9842, 0.0, 0.975, 0.0, 0.975, 0.6177, 0.5957, 0.6152, 0.5975, 0.678, 0.5, 0.678, 0.5, 0.6152, 0.5, 0.7409, 0.5, 0.678, 0.5975, 0.678, 0.5957, 0.7409, 0.5, 0.8569, 0.5, 0.8013, 0.5901, 0.8013, 0.5811, 0.8569, 0.5, 0.9057, 0.5, 0.8569, 0.5811, 0.8569, 0.569, 0.9057, 0.5, 0.9457, 0.5, 0.9057, 0.569, 0.9057, 0.5542, 0.9457, 0.5, 0.9755, 0.5, 0.9457, 0.5542, 0.9457, 0.5373, 0.9755, 0.5, 0.9938, 0.5, 0.9755, 0.5373, 0.9755, 0.519, 0.9938, 0.5, 1.0, 0.5, 0.9938, 0.519, 0.9938, 0.5, 1.0, 0.519, 0.9938, 0.5373, 0.9938, 0.519, 0.9938, 0.5373, 0.9755, 0.5732, 0.9755, 0.5373, 0.9938, 0.5373, 0.9755, 0.5542, 0.9457, 0.6063, 0.9457, 0.5732, 0.9755, 0.5542, 0.9457, 0.569, 0.9057, 0.6353, 0.9057, 0.6063, 0.9457, 0.569, 0.9057, 0.5811, 0.8569, 0.6591, 0.8569, 0.6353, 0.9057, 0.5811, 0.8569, 0.5901, 0.8013, 0.6768, 0.8013, 0.6591, 0.8569, 0.5901, 0.8013, 0.5957, 0.7409, 0.6877, 0.7409, 0.6768, 0.8013, 0.5957, 0.7409, 0.5975, 0.678, 0.6913, 0.678, 0.6877, 0.7409, 0.5975, 0.678, 0.5957, 0.6152, 0.6877, 0.6152, 0.6913, 0.678, 0.6913, 0.678, 0.6877, 0.6152, 0.7724, 0.6152, 0.7778, 0.678, 0.6877, 0.7409, 0.6913, 0.678, 0.7778, 0.678, 0.7724, 0.7409, 0.6768, 0.8013, 0.6877, 0.7409, 0.7724, 0.7409, 0.7566, 0.8013, 0.6591, 0.8569, 0.6768, 0.8013, 0.7566, 0.8013, 0.731, 0.8569, 0.6353, 0.9057, 0.6591, 0.8569, 0.731, 0.8569, 0.6964, 0.9057, 0.6063, 0.9457, 0.6353, 0.9057, 0.6964, 0.9057, 0.6543, 0.9457, 0.5732, 0.9755, 0.6063, 0.9457, 0.6543, 0.9457, 0.6063, 0.9755, 0.5373, 0.9938, 0.5732, 0.9755, 0.6063, 0.9755, 0.5542, 0.9938, 0.5, 1.0, 0.5373, 0.9938, 0.5542, 0.9938, 0.5, 1.0, 0.5542, 0.9938, 0.569, 0.9938, 0.5542, 0.9938, 0.6063, 0.9755, 0.6353, 0.9755, 0.569, 0.9938, 0.6063, 0.9755, 0.6543, 0.9457, 0.6964, 0.9457, 0.6353, 0.9755, 0.6543, 0.9457, 0.6964, 0.9057, 0.75, 0.9057, 0.6964, 0.9457, 0.6964, 0.9057, 0.731, 0.8569, 0.794, 0.8569, 0.75, 0.9057, 0.731, 0.8569, 0.7566, 0.8013, 0.8266, 0.8013, 0.794, 0.8569, 0.7566, 0.8013, 0.7724, 0.7409, 0.8468, 0.7409, 0.8266, 0.8013, 0.7724, 0.7409, 0.7778, 0.678, 0.8536, 0.678, 0.8468, 0.7409, 0.7778, 0.678, 0.7724, 0.6152, 0.8468, 0.6152, 0.8536, 0.678, 0.8536, 0.678, 0.8468, 0.6152, 0.9077, 0.6152, 0.9157, 0.678, 0.8468, 0.7409, 0.8536, 0.678, 0.9157, 0.678, 0.9077, 0.7409, 0.8266, 0.8013, 0.8468, 0.7409, 0.9077, 0.7409, 0.8841, 0.8013, 0.794, 0.8569, 0.8266, 0.8013, 0.8841, 0.8013, 0.8457, 0.8569, 0.75, 0.9057, 0.794, 0.8569, 0.8457, 0.8569, 0.794, 0.9057, 0.6964, 0.9457, 0.75, 0.9057, 0.794, 0.9057, 0.731, 0.9457, 0.6353, 0.9755, 0.6964, 0.9457, 0.731, 0.9457, 0.6591, 0.9755, 0.569, 0.9938, 0.6353, 0.9755, 0.6591, 0.9755, 0.5811, 0.9938, 0.5, 1.0, 0.569, 0.9938, 0.5811, 0.9938, 0.5, 1.0, 0.5811, 0.9938, 0.5901, 0.9938, 0.5811, 0.9938, 0.6591, 0.9755, 0.6768, 0.9755, 0.5901, 0.9938, 0.6591, 0.9755, 0.731, 0.9457, 0.7566, 0.9457, 0.6768, 0.9755, 0.731, 0.9457, 0.794, 0.9057, 0.8266, 0.9057, 0.7566, 0.9457, 0.794, 0.9057, 0.8457, 0.8569, 0.8841, 0.8569, 0.8266, 0.9057, 0.8457, 0.8569, 0.8841, 0.8013, 0.9268, 0.8013, 0.8841, 0.8569, 0.8841, 0.8013, 0.9077, 0.7409, 0.9531, 0.7409, 0.9268, 0.8013, 0.9077, 0.7409, 0.9157, 0.678, 0.9619, 0.678, 0.9531, 0.7409, 0.9157, 0.678, 0.9077, 0.6152, 0.9531, 0.6152, 0.9619, 0.678, 0.9619, 0.678, 0.9531, 0.6152, 0.981, 0.6152, 0.9904, 0.678, 0.9531, 0.7409, 0.9619, 0.678, 0.9904, 0.678, 0.981, 0.7409, 0.9268, 0.8013, 0.9531, 0.7409, 0.981, 0.7409, 0.9531, 0.8013, 0.8841, 0.8569, 0.9268, 0.8013, 0.9531, 0.8013, 0.9077, 0.8569, 0.8266, 0.9057, 0.8841, 0.8569, 0.9077, 0.8569, 0.8468, 0.9057, 0.7566, 0.9457, 0.8266, 0.9057, 0.8468, 0.9057, 0.7724, 0.9457, 0.6768, 0.9755, 0.7566, 0.9457, 0.7724, 0.9457, 0.6877, 0.9755, 0.5901, 0.9938, 0.6768, 0.9755, 0.6877, 0.9755, 0.5957, 0.9938, 0.5, 1.0, 0.5901, 0.9938, 0.5957, 0.9938, 0.5, 1.0, 0.5957, 0.9938, 0.5975, 0.9938, 0.5957, 0.9938, 0.6877, 0.9755, 0.6913, 0.9755, 0.5975, 0.9938, 0.6877, 0.9755, 0.7724, 0.9457, 0.7778, 0.9457, 0.6913, 0.9755, 0.7724, 0.9457, 0.8468, 0.9057, 0.8536, 0.9057, 0.7778, 0.9457, 0.8468, 0.9057, 0.9077, 0.8569, 0.9157, 0.8569, 0.8536, 0.9057, 0.9077, 0.8569, 0.9531, 0.8013, 0.9619, 0.8013, 0.9157, 0.8569, 0.9531, 0.8013, 0.981, 0.7409, 0.9904, 0.7409, 0.9619, 0.8013, 0.981, 0.7409, 0.9904, 0.678, 1.0, 0.678, 0.9904, 0.7409, 0.9904, 0.678, 0.981, 0.6152, 0.9904, 0.6152, 1.0, 0.678, 1.0, 0.678, 0.9904, 0.6152, 0.981, 0.6152, 0.9904, 0.678, 0.9904, 0.7409, 1.0, 0.678, 0.9904, 0.678, 0.981, 0.7409, 0.9619, 0.8013, 0.9904, 0.7409, 0.981, 0.7409, 0.9531, 0.8013, 0.9157, 0.8569, 0.9619, 0.8013, 0.9531, 0.8013, 0.9077, 0.8569, 0.8536, 0.9057, 0.9157, 0.8569, 0.9077, 0.8569, 0.8468, 0.9057, 0.7778, 0.9457, 0.8536, 0.9057, 0.8468, 0.9057, 0.7724, 0.9457, 0.6913, 0.9755, 0.7778, 0.9457, 0.7724, 0.9457, 0.6877, 0.9755, 0.5975, 0.9938, 0.6913, 0.9755, 0.6877, 0.9755, 0.5957, 0.9938, 0.5, 1.0, 0.5975, 0.9938, 0.5957, 0.9938, 0.5, 1.0, 0.5957, 0.9938, 0.5901, 0.9938, 0.5957, 0.9938, 0.6877, 0.9755, 0.6768, 0.9755, 0.5901, 0.9938, 0.6877, 0.9755, 0.7724, 0.9457, 0.7566, 0.9457, 0.6768, 0.9755, 0.7724, 0.9457, 0.8468, 0.9057, 0.8266, 0.9057, 0.7566, 0.9457, 0.8468, 0.9057, 0.9077, 0.8569, 0.8841, 0.8569, 0.8266, 0.9057, 0.9077, 0.8569, 0.9531, 0.8013, 0.9268, 0.8013, 0.8841, 0.8569, 0.9531, 0.8013, 0.981, 0.7409, 0.9531, 0.7409, 0.9268, 0.8013, 0.981, 0.7409, 0.9904, 0.678, 0.9619, 0.678, 0.9531, 0.7409, 0.9904, 0.678, 0.981, 0.6152, 0.9531, 0.6152, 0.9619, 0.678, 0.9619, 0.678, 0.9531, 0.6152, 0.9077, 0.6152, 0.9157, 0.678, 0.9531, 0.7409, 0.9619, 0.678, 0.9157, 0.678, 0.9077, 0.7409, 0.9268, 0.8013, 0.9531, 0.7409, 0.9077, 0.7409, 0.8841, 0.8013, 0.8841, 0.8569, 0.9268, 0.8013, 0.8841, 0.8013, 0.8457, 0.8569, 0.8266, 0.9057, 0.8841, 0.8569, 0.8457, 0.8569, 0.794, 0.9057, 0.7566, 0.9457, 0.8266, 0.9057, 0.794, 0.9057, 0.731, 0.9457, 0.6768, 0.9755, 0.7566, 0.9457, 0.731, 0.9457, 0.6591, 0.9755, 0.5901, 0.9938, 0.6768, 0.9755, 0.6591, 0.9755, 0.5811, 0.9938, 0.5, 1.0, 0.5901, 0.9938, 0.5811, 0.9938, 0.5, 1.0, 0.5811, 0.9938, 0.569, 0.9938, 0.5811, 0.9938, 0.6591, 0.9755, 0.6353, 0.9755, 0.569, 0.9938, 0.6591, 0.9755, 0.731, 0.9457, 0.6964, 0.9457, 0.6353, 0.9755, 0.731, 0.9457, 0.794, 0.9057, 0.75, 0.9057, 0.6964, 0.9457, 0.794, 0.9057, 0.8457, 0.8569, 0.794, 0.8569, 0.75, 0.9057, 0.8457, 0.8569, 0.8841, 0.8013, 0.8266, 0.8013, 0.794, 0.8569, 0.8841, 0.8013, 0.9077, 0.7409, 0.8468, 0.7409, 0.8266, 0.8013, 0.9077, 0.7409, 0.9157, 0.678, 0.8536, 0.678, 0.8468, 0.7409, 0.9157, 0.678, 0.9077, 0.6152, 0.8468, 0.6152, 0.8536, 0.678, 0.8536, 0.678, 0.8468, 0.6152, 0.7724, 0.6152, 0.7778, 0.678, 0.8468, 0.7409, 0.8536, 0.678, 0.7778, 0.678, 0.7724, 0.7409, 0.8266, 0.8013, 0.8468, 0.7409, 0.7724, 0.7409, 0.7566, 0.8013, 0.794, 0.8569, 0.8266, 0.8013, 0.7566, 0.8013, 0.731, 0.8569, 0.75, 0.9057, 0.794, 0.8569, 0.731, 0.8569, 0.6964, 0.9057, 0.6964, 0.9457, 0.75, 0.9057, 0.6964, 0.9057, 0.6543, 0.9457, 0.6353, 0.9755, 0.6964, 0.9457, 0.6543, 0.9457, 0.6063, 0.9755, 0.569, 0.9938, 0.6353, 0.9755, 0.6063, 0.9755, 0.5542, 0.9938, 0.5, 1.0, 0.569, 0.9938, 0.5542, 0.9938, 0.5, 1.0, 0.5542, 0.9938, 0.5373, 0.9938, 0.5542, 0.9938, 0.6063, 0.9755, 0.5732, 0.9755, 0.5373, 0.9938, 0.6063, 0.9755, 0.6543, 0.9457, 0.6063, 0.9457, 0.5732, 0.9755, 0.6543, 0.9457, 0.6964, 0.9057, 0.6353, 0.9057, 0.6063, 0.9457, 0.6964, 0.9057, 0.731, 0.8569, 0.6591, 0.8569, 0.6353, 0.9057, 0.731, 0.8569, 0.7566, 0.8013, 0.6768, 0.8013, 0.6591, 0.8569, 0.7566, 0.8013, 0.7724, 0.7409, 0.6877, 0.7409, 0.6768, 0.8013, 0.7724, 0.7409, 0.7778, 0.678, 0.6913, 0.678, 0.6877, 0.7409, 0.7778, 0.678, 0.7724, 0.6152, 0.6877, 0.6152, 0.6913, 0.678, 0.6913, 0.678, 0.6877, 0.6152, 0.5957, 0.6152, 0.5975, 0.678, 0.6877, 0.7409, 0.6913, 0.678, 0.5975, 0.678, 0.5957, 0.7409, 0.6768, 0.8013, 0.6877, 0.7409, 0.5957, 0.7409, 0.5901, 0.8013, 0.6591, 0.8569, 0.6768, 0.8013, 0.5901, 0.8013, 0.5811, 0.8569, 0.6353, 0.9057, 0.6591, 0.8569, 0.5811, 0.8569, 0.569, 0.9057, 0.6063, 0.9457, 0.6353, 0.9057, 0.569, 0.9057, 0.5542, 0.9457, 0.5732, 0.9755, 0.6063, 0.9457, 0.5542, 0.9457, 0.5373, 0.9755, 0.5373, 0.9938, 0.5732, 0.9755, 0.5373, 0.9755, 0.519, 0.9938, 0.5, 1.0, 0.5373, 0.9938, 0.519, 0.9938, 0.5, 1.0, 0.519, 0.9938, 0.5, 0.9938, 0.519, 0.9938, 0.5373, 0.9755, 0.5, 0.9755, 0.5, 0.9938, 0.5373, 0.9755, 0.5542, 0.9457, 0.5, 0.9457, 0.5, 0.9755, 0.5542, 0.9457, 0.569, 0.9057, 0.5, 0.9057, 0.5, 0.9457, 0.569, 0.9057, 0.5811, 0.8569, 0.5, 0.8569, 0.5, 0.9057, 0.5811, 0.8569, 0.5901, 0.8013, 0.5, 0.8013, 0.5, 0.8569, 0.5901, 0.8013, 0.5957, 0.7409, 0.5, 0.7409, 0.5, 0.8013, 0.5957, 0.7409, 0.5975, 0.678, 0.5, 0.678, 0.5, 0.7409, 0.5975, 0.678, 0.5957, 0.6152, 0.5, 0.6152, 0.5, 0.678, 0.5, 0.678, 0.5, 0.6152, 0.4043, 0.6152, 0.4025, 0.678, 0.5, 0.7409, 0.5, 0.678, 0.4025, 0.678, 0.4043, 0.7409, 0.5, 0.8013, 0.5, 0.7409, 0.4043, 0.7409, 0.4099, 0.8013, 0.5, 0.8569, 0.5, 0.8013, 0.4099, 0.8013, 0.4189, 0.8569, 0.5, 0.9057, 0.5, 0.8569, 0.4189, 0.8569, 0.431, 0.9057, 0.5, 0.9457, 0.5, 0.9057, 0.431, 0.9057, 0.4458, 0.9457, 0.5, 0.9755, 0.5, 0.9457, 0.4458, 0.9457, 0.4627, 0.9755, 0.5, 0.9938, 0.5, 0.9755, 0.4627, 0.9755, 0.481, 0.9938, 0.5, 1.0, 0.5, 0.9938, 0.481, 0.9938, 0.5, 1.0, 0.481, 0.9938, 0.4627, 0.9938, 0.481, 0.9938, 0.4627, 0.9755, 0.4268, 0.9755, 0.4627, 0.9938, 0.4627, 0.9755, 0.4458, 0.9457, 0.3937, 0.9457, 0.4268, 0.9755, 0.4458, 0.9457, 0.431, 0.9057, 0.3647, 0.9057, 0.3937, 0.9457, 0.431, 0.9057, 0.4189, 0.8569, 0.3409, 0.8569, 0.3647, 0.9057, 0.4189, 0.8569, 0.4099, 0.8013, 0.3232, 0.8013, 0.3409, 0.8569, 0.4099, 0.8013, 0.4043, 0.7409, 0.3123, 0.7409, 0.3232, 0.8013, 0.4043, 0.7409, 0.4025, 0.678, 0.3087, 0.678, 0.3123, 0.7409, 0.4025, 0.678, 0.4043, 0.6152, 0.3123, 0.6152, 0.3087, 0.678, 0.3087, 0.678, 0.3123, 0.6152, 0.2276, 0.6152, 0.2222, 0.678, 0.3123, 0.7409, 0.3087, 0.678, 0.2222, 0.678, 0.2276, 0.7409, 0.3232, 0.8013, 0.3123, 0.7409, 0.2276, 0.7409, 0.2434, 0.8013, 0.3409, 0.8569, 0.3232, 0.8013, 0.2434, 0.8013, 0.269, 0.8569, 0.3647, 0.9057, 0.3409, 0.8569, 0.269, 0.8569, 0.3036, 0.9057, 0.3937, 0.9457, 0.3647, 0.9057, 0.3036, 0.9057, 0.3457, 0.9457, 0.4268, 0.9755, 0.3937, 0.9457, 0.3457, 0.9457, 0.3937, 0.9755, 0.4627, 0.9938, 0.4268, 0.9755, 0.3937, 0.9755, 0.4458, 0.9938, 0.5, 1.0, 0.4627, 0.9938, 0.4458, 0.9938, 0.5, 1.0, 0.4458, 0.9938, 0.431, 0.9938, 0.4458, 0.9938, 0.3937, 0.9755, 0.3647, 0.9755, 0.431, 0.9938, 0.3937, 0.9755, 0.3457, 0.9457, 0.3036, 0.9457, 0.3647, 0.9755, 0.3457, 0.9457, 0.3036, 0.9057, 0.25, 0.9057, 0.3036, 0.9457, 0.3036, 0.9057, 0.269, 0.8569, 0.206, 0.8569, 0.25, 0.9057, 0.269, 0.8569, 0.2434, 0.8013, 0.1734, 0.8013, 0.206, 0.8569, 0.2434, 0.8013, 0.2276, 0.7409, 0.1532, 0.7409, 0.1734, 0.8013, 0.2276, 0.7409, 0.2222, 0.678, 0.1464, 0.678, 0.1532, 0.7409, 0.2222, 0.678, 0.2276, 0.6152, 0.1532, 0.6152, 0.1464, 0.678, 0.1464, 0.678, 0.1532, 0.6152, 0.09225, 0.6152, 0.08427, 0.678, 0.1532, 0.7409, 0.1464, 0.678, 0.08427, 0.678, 0.09225, 0.7409, 0.1734, 0.8013, 0.1532, 0.7409, 0.09225, 0.7409, 0.1159, 0.8013, 0.206, 0.8569, 0.1734, 0.8013, 0.1159, 0.8013, 0.1543, 0.8569, 0.25, 0.9057, 0.206, 0.8569, 0.1543, 0.8569, 0.206, 0.9057, 0.3036, 0.9457, 0.25, 0.9057, 0.206, 0.9057, 0.269, 0.9457, 0.3647, 0.9755, 0.3036, 0.9457, 0.269, 0.9457, 0.3409, 0.9755, 0.431, 0.9938, 0.3647, 0.9755, 0.3409, 0.9755, 0.4189, 0.9938, 0.5, 1.0, 0.431, 0.9938, 0.4189, 0.9938, 0.5, 1.0, 0.4189, 0.9938, 0.4099, 0.9938, 0.4189, 0.9938, 0.3409, 0.9755, 0.3232, 0.9755, 0.4099, 0.9938, 0.3409, 0.9755, 0.269, 0.9457, 0.2434, 0.9457, 0.3232, 0.9755, 0.269, 0.9457, 0.206, 0.9057, 0.1734, 0.9057, 0.2434, 0.9457, 0.206, 0.9057, 0.1543, 0.8569, 0.1159, 0.8569, 0.1734, 0.9057, 0.1543, 0.8569, 0.1159, 0.8013, 0.07322, 0.8013, 0.1159, 0.8569, 0.1159, 0.8013, 0.09225, 0.7409, 0.04694, 0.7409, 0.07322, 0.8013, 0.09225, 0.7409, 0.08427, 0.678, 0.03806, 0.678, 0.04694, 0.7409, 0.08427, 0.678, 0.09225, 0.6152, 0.04694, 0.6152, 0.03806, 0.678, 0.03806, 0.678, 0.04694, 0.6152, 0.01903, 0.6152, 0.009607, 0.678, 0.04694, 0.7409, 0.03806, 0.678, 0.009607, 0.678, 0.01903, 0.7409, 0.07322, 0.8013, 0.04694, 0.7409, 0.01903, 0.7409, 0.04694, 0.8013, 0.1159, 0.8569, 0.07322, 0.8013, 0.04694, 0.8013, 0.09225, 0.8569, 0.1734, 0.9057, 0.1159, 0.8569, 0.09225, 0.8569, 0.1532, 0.9057, 0.2434, 0.9457, 0.1734, 0.9057, 0.1532, 0.9057, 0.2276, 0.9457, 0.3232, 0.9755, 0.2434, 0.9457, 0.2276, 0.9457, 0.3123, 0.9755, 0.4099, 0.9938, 0.3232, 0.9755, 0.3123, 0.9755, 0.4043, 0.9938, 0.5, 1.0, 0.4099, 0.9938, 0.4043, 0.9938, 0.5, 1.0, 0.4043, 0.9938, 0.4025, 0.9938, 0.4043, 0.9938, 0.3123, 0.9755, 0.3087, 0.9755, 0.4025, 0.9938, 0.3123, 0.9755, 0.2276, 0.9457, 0.2222, 0.9457, 0.3087, 0.9755, 0.2276, 0.9457, 0.1532, 0.9057, 0.1464, 0.9057, 0.2222, 0.9457, 0.1532, 0.9057, 0.09225, 0.8569, 0.08427, 0.8569, 0.1464, 0.9057, 0.09225, 0.8569, 0.04694, 0.8013, 0.03806, 0.8013, 0.08427, 0.8569, 0.04694, 0.8013, 0.01903, 0.7409, 0.009607, 0.7409, 0.03806, 0.8013, 0.01903, 0.7409, 0.009607, 0.678, 0.0, 0.678, 0.009607, 0.7409, 0.009607, 0.678, 0.01903, 0.6152, 0.009607, 0.6152, 0.0, 0.678, 0.0, 0.678, 0.009607, 0.6152, 0.01903, 0.6152, 0.009607, 0.678, 0.009607, 0.7409, 0.0, 0.678, 0.009607, 0.678, 0.01903, 0.7409, 0.03806, 0.8013, 0.009607, 0.7409, 0.01903, 0.7409, 0.04694, 0.8013, 0.08427, 0.8569, 0.03806, 0.8013, 0.04694, 0.8013, 0.09225, 0.8569, 0.1464, 0.9057, 0.08427, 0.8569, 0.09225, 0.8569, 0.1532, 0.9057, 0.2222, 0.9457, 0.1464, 0.9057, 0.1532, 0.9057, 0.2276, 0.9457, 0.3087, 0.9755, 0.2222, 0.9457, 0.2276, 0.9457, 0.3123, 0.9755, 0.4025, 0.9938, 0.3087, 0.9755, 0.3123, 0.9755, 0.4043, 0.9938, 0.5, 1.0, 0.4025, 0.9938, 0.4043, 0.9938, 0.5, 1.0, 0.4043, 0.9938, 0.4099, 0.9938, 0.4043, 0.9938, 0.3123, 0.9755, 0.3232, 0.9755, 0.4099, 0.9938, 0.3123, 0.9755, 0.2276, 0.9457, 0.2434, 0.9457, 0.3232, 0.9755, 0.2276, 0.9457, 0.1532, 0.9057, 0.1734, 0.9057, 0.2434, 0.9457, 0.1532, 0.9057, 0.09225, 0.8569, 0.1159, 0.8569, 0.1734, 0.9057, 0.09225, 0.8569, 0.04694, 0.8013, 0.07322, 0.8013, 0.1159, 0.8569, 0.04694, 0.8013, 0.01903, 0.7409, 0.04694, 0.7409, 0.07322, 0.8013, 0.01903, 0.7409, 0.009607, 0.678, 0.03806, 0.678, 0.04694, 0.7409, 0.009607, 0.678, 0.01903, 0.6152, 0.04694, 0.6152, 0.03806, 0.678, 0.03806, 0.678, 0.04694, 0.6152, 0.09225, 0.6152, 0.08427, 0.678, 0.04694, 0.7409, 0.03806, 0.678, 0.08427, 0.678, 0.09225, 0.7409, 0.07322, 0.8013, 0.04694, 0.7409, 0.09225, 0.7409, 0.1159, 0.8013, 0.1159, 0.8569, 0.07322, 0.8013, 0.1159, 0.8013, 0.1543, 0.8569, 0.1734, 0.9057, 0.1159, 0.8569, 0.1543, 0.8569, 0.206, 0.9057, 0.2434, 0.9457, 0.1734, 0.9057, 0.206, 0.9057, 0.269, 0.9457, 0.3232, 0.9755, 0.2434, 0.9457, 0.269, 0.9457, 0.3409, 0.9755, 0.4099, 0.9938, 0.3232, 0.9755, 0.3409, 0.9755, 0.4189, 0.9938, 0.5, 1.0, 0.4099, 0.9938, 0.4189, 0.9938, 0.5, 1.0, 0.4189, 0.9938, 0.431, 0.9938, 0.4189, 0.9938, 0.3409, 0.9755, 0.3647, 0.9755, 0.431, 0.9938, 0.3409, 0.9755, 0.269, 0.9457, 0.3036, 0.9457, 0.3647, 0.9755, 0.269, 0.9457, 0.206, 0.9057, 0.25, 0.9057, 0.3036, 0.9457, 0.206, 0.9057, 0.1543, 0.8569, 0.206, 0.8569, 0.25, 0.9057, 0.1543, 0.8569, 0.1159, 0.8013, 0.1734, 0.8013, 0.206, 0.8569, 0.1159, 0.8013, 0.09225, 0.7409, 0.1532, 0.7409, 0.1734, 0.8013, 0.09225, 0.7409, 0.08427, 0.678, 0.1464, 0.678, 0.1532, 0.7409, 0.08427, 0.678, 0.09225, 0.6152, 0.1532, 0.6152, 0.1464, 0.678, 0.1464, 0.678, 0.1532, 0.6152, 0.2276, 0.6152, 0.2222, 0.678, 0.1532, 0.7409, 0.1464, 0.678, 0.2222, 0.678, 0.2276, 0.7409, 0.1734, 0.8013, 0.1532, 0.7409, 0.2276, 0.7409, 0.2434, 0.8013, 0.206, 0.8569, 0.1734, 0.8013, 0.2434, 0.8013, 0.269, 0.8569, 0.25, 0.9057, 0.206, 0.8569, 0.269, 0.8569, 0.3036, 0.9057, 0.3036, 0.9457, 0.25, 0.9057, 0.3036, 0.9057, 0.3457, 0.9457, 0.3647, 0.9755, 0.3036, 0.9457, 0.3457, 0.9457, 0.3937, 0.9755, 0.431, 0.9938, 0.3647, 0.9755, 0.3937, 0.9755, 0.4458, 0.9938, 0.5, 1.0, 0.431, 0.9938, 0.4458, 0.9938, 0.5, 1.0, 0.4458, 0.9938, 0.4627, 0.9938, 0.4458, 0.9938, 0.3937, 0.9755, 0.4268, 0.9755, 0.4627, 0.9938, 0.3937, 0.9755, 0.3457, 0.9457, 0.3937, 0.9457, 0.4268, 0.9755, 0.3457, 0.9457, 0.3036, 0.9057, 0.3647, 0.9057, 0.3937, 0.9457, 0.3036, 0.9057, 0.269, 0.8569, 0.3409, 0.8569, 0.3647, 0.9057, 0.269, 0.8569, 0.2434, 0.8013, 0.3232, 0.8013, 0.3409, 0.8569, 0.2434, 0.8013, 0.2276, 0.7409, 0.3123, 0.7409, 0.3232, 0.8013, 0.2276, 0.7409, 0.2222, 0.678, 0.3087, 0.678, 0.3123, 0.7409, 0.2222, 0.678, 0.2276, 0.6152, 0.3123, 0.6152, 0.3087, 0.678, 0.3087, 0.678, 0.3123, 0.6152, 0.4043, 0.6152, 0.4025, 0.678, 0.3123, 0.7409, 0.3087, 0.678, 0.4025, 0.678, 0.4043, 0.7409, 0.3232, 0.8013, 0.3123, 0.7409, 0.4043, 0.7409, 0.4099, 0.8013, 0.3409, 0.8569, 0.3232, 0.8013, 0.4099, 0.8013, 0.4189, 0.8569, 0.3647, 0.9057, 0.3409, 0.8569, 0.4189, 0.8569, 0.431, 0.9057, 0.3937, 0.9457, 0.3647, 0.9057, 0.431, 0.9057, 0.4458, 0.9457, 0.4268, 0.9755, 0.3937, 0.9457, 0.4458, 0.9457, 0.4627, 0.9755, 0.4627, 0.9938, 0.4268, 0.9755, 0.4627, 0.9755, 0.481, 0.9938, 0.5, 1.0, 0.4627, 0.9938, 0.481, 0.9938, 0.5, 1.0, 0.481, 0.9938, 0.5, 0.9938, 0.481, 0.9938, 0.4627, 0.9755, 0.5, 0.9755, 0.5, 0.9938, 0.4627, 0.9755, 0.4458, 0.9457, 0.5, 0.9457, 0.5, 0.9755, 0.4458, 0.9457, 0.431, 0.9057, 0.5, 0.9057, 0.5, 0.9457, 0.431, 0.9057, 0.4189, 0.8569, 0.5, 0.8569, 0.5, 0.9057, 0.4189, 0.8569, 0.4099, 0.8013, 0.5, 0.8013, 0.5, 0.8569, 0.4043, 0.7409, 0.4025, 0.678, 0.5, 0.678, 0.5, 0.7409, 0.4025, 0.678, 0.4043, 0.6152, 0.5, 0.6152, 0.5, 0.678])
me_cylinder.materials.append(mat_material)
me_cylinder.use_remesh_preserve_volume = False
me_cylinder.use_remesh_preserve_attributes = False
me_cylinder.use_mirror_vertex_groups = False
me_cylinder.update()

# ---- objects
ob_camera_001 = bpy.data.objects.new('Camera.001', cam_camera_001)
ob_lamp_001 = bpy.data.objects.new('Lamp.001', light_lamp_001)
ob_cylinder = bpy.data.objects.new('Cylinder', me_cylinder)
ob_lamp = bpy.data.objects.new('Lamp', light_lamp)
ob_camera = bpy.data.objects.new('Camera', cam_camera)

# ---- transforms, parenting, visibility, modifiers, constraints
ob_camera_001.location = (7.481, -6.508, 5.344)
ob_camera_001.rotation_euler = (1.109, 0.01082, 0.8149)
ob_camera_001.scale = (1.0, 1.0, 1.0)
ob_camera_001.lineart.crease_threshold = 0.0
ob_lamp_001.location = (4.076, 1.005, 5.904)
ob_lamp_001.rotation_euler = (0.6503, 0.05522, 1.866)
ob_lamp_001.scale = (1.0, 1.0, 1.0)
ob_lamp_001.lineart.crease_threshold = 0.0
ob_cylinder.location = (0.009377, 0.0461, 2.302)
ob_cylinder.lineart.crease_threshold = 0.0
ob_lamp.location = (4.076, 1.005, 5.904)
ob_lamp.rotation_euler = (0.6503, 0.05522, 1.866)
ob_lamp.lock_rotations_4d = False
ob_lamp.empty_display_type = 'ARROWS'
ob_lamp.color = (0.0, 0.0, 0.0, 0.0)
ob_lamp.lineart.crease_threshold = 0.0
ob_camera.location = (7.481, -6.508, 5.344)
ob_camera.rotation_euler = (1.109, 0.01082, 0.8149)
ob_camera.lock_rotations_4d = False
ob_camera.empty_display_type = 'ARROWS'
ob_camera.color = (0.0, 0.0, 0.0, 0.0)
ob_camera.display_type = 'WIRE'
ob_camera.lineart.crease_threshold = 0.0

# ---- collection membership
col_collection_1.objects.link(ob_camera_001)
col_collection_1.objects.link(ob_lamp_001)
col_collection_1.objects.link(ob_cylinder)
col_collection_1.objects.link(ob_lamp)
col_collection_1.objects.link(ob_camera)

# ---- scene / render settings (as saved in the file)
scene.camera = ob_camera
scene.frame_start = 1; scene.frame_end = 250; scene.frame_set(1)
scene.render.engine = 'BLENDER_EEVEE_NEXT'
scene.render.image_settings.color_mode = 'RGB'
scene.render.image_settings.compression = 90
scene.render.resolution_percentage = 50
scene.render.dither_intensity = 0.0
scene.render.bake_margin = 2
scene.render.bake_bias = 0.0
scene.cycles.use_denoising = False
scene.cycles.samples = 10
scene.cycles.sampling_pattern = 'TABULATED_SOBOL'
scene.cycles.light_sampling_threshold = 0.0
scene.cycles.use_adaptive_sampling = False
scene.cycles.use_light_tree = False
scene.cycles.blur_glossy = 0.0
scene.cycles.volume_bounces = 1
scene.cycles.pixel_filter_type = 'GAUSSIAN'
scene.cycles.sample_clamp_indirect = 0.0
scene.view_settings.view_transform = 'Standard'
bpy.context.view_layer.update()
